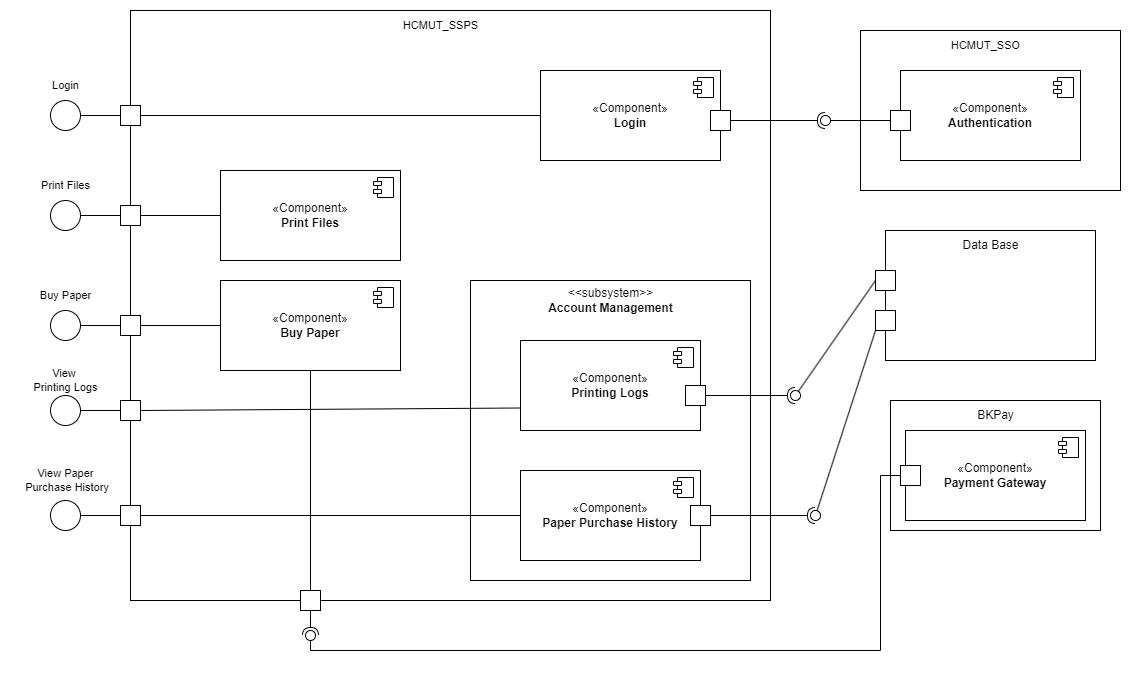

The diagram above was exported from draw.io. Its source (the exported page's mxGraphModel, read from the mxfile embedded in the PNG):
<mxGraphModel dx="2600" dy="962" grid="1" gridSize="10" guides="1" tooltips="1" connect="1" arrows="1" fold="1" page="1" pageScale="1" pageWidth="850" pageHeight="1100" math="0" shadow="0">
  <root>
    <mxCell id="0" />
    <mxCell id="1" parent="0" />
    <mxCell id="CU_BLoGD5QYQx8dxPEnx-55" value="" style="rounded=0;whiteSpace=wrap;html=1;" vertex="1" parent="1">
      <mxGeometry x="-160" y="70" width="640" height="590" as="geometry" />
    </mxCell>
    <mxCell id="CU_BLoGD5QYQx8dxPEnx-24" value="" style="rounded=0;whiteSpace=wrap;html=1;" vertex="1" parent="1">
      <mxGeometry x="180" y="340" width="280" height="300" as="geometry" />
    </mxCell>
    <mxCell id="CU_BLoGD5QYQx8dxPEnx-18" value="" style="rounded=0;whiteSpace=wrap;html=1;" vertex="1" parent="1">
      <mxGeometry x="570" y="90" width="260" height="160" as="geometry" />
    </mxCell>
    <mxCell id="CU_BLoGD5QYQx8dxPEnx-1" value="" style="rounded=0;orthogonalLoop=1;jettySize=auto;html=1;endArrow=halfCircle;endFill=0;endSize=6;strokeWidth=1;sketch=0;exitX=1;exitY=0.5;exitDx=0;exitDy=0;" edge="1" target="CU_BLoGD5QYQx8dxPEnx-3" parent="1" source="CU_BLoGD5QYQx8dxPEnx-7">
      <mxGeometry relative="1" as="geometry">
        <mxPoint x="500" y="175" as="sourcePoint" />
      </mxGeometry>
    </mxCell>
    <mxCell id="CU_BLoGD5QYQx8dxPEnx-2" value="" style="rounded=0;orthogonalLoop=1;jettySize=auto;html=1;endArrow=oval;endFill=0;sketch=0;sourcePerimeterSpacing=0;targetPerimeterSpacing=0;endSize=10;" edge="1" target="CU_BLoGD5QYQx8dxPEnx-3" parent="1">
      <mxGeometry relative="1" as="geometry">
        <mxPoint x="660" y="180" as="sourcePoint" />
        <Array as="points">
          <mxPoint x="600" y="180" />
        </Array>
      </mxGeometry>
    </mxCell>
    <mxCell id="CU_BLoGD5QYQx8dxPEnx-3" value="" style="ellipse;whiteSpace=wrap;html=1;align=center;aspect=fixed;fillColor=none;strokeColor=none;resizable=0;perimeter=centerPerimeter;rotatable=0;allowArrows=0;points=[];outlineConnect=1;" vertex="1" parent="1">
      <mxGeometry x="530" y="175" width="10" height="10" as="geometry" />
    </mxCell>
    <mxCell id="CU_BLoGD5QYQx8dxPEnx-66" style="edgeStyle=none;shape=connector;rounded=0;orthogonalLoop=1;jettySize=auto;html=1;exitX=0;exitY=0.5;exitDx=0;exitDy=0;entryX=1;entryY=0.5;entryDx=0;entryDy=0;labelBackgroundColor=default;strokeColor=default;align=center;verticalAlign=middle;fontFamily=Helvetica;fontSize=11;fontColor=default;endArrow=none;endFill=0;" edge="1" parent="1" source="CU_BLoGD5QYQx8dxPEnx-4" target="CU_BLoGD5QYQx8dxPEnx-65">
      <mxGeometry relative="1" as="geometry" />
    </mxCell>
    <mxCell id="CU_BLoGD5QYQx8dxPEnx-4" value="«Component»&lt;br&gt;&lt;b&gt;Login&lt;br&gt;&lt;/b&gt;" style="html=1;dropTarget=0;whiteSpace=wrap;" vertex="1" parent="1">
      <mxGeometry x="250" y="130" width="180" height="90" as="geometry" />
    </mxCell>
    <mxCell id="CU_BLoGD5QYQx8dxPEnx-5" value="" style="shape=module;jettyWidth=8;jettyHeight=4;" vertex="1" parent="CU_BLoGD5QYQx8dxPEnx-4">
      <mxGeometry x="1" width="20" height="20" relative="1" as="geometry">
        <mxPoint x="-27" y="7" as="offset" />
      </mxGeometry>
    </mxCell>
    <mxCell id="CU_BLoGD5QYQx8dxPEnx-7" value="" style="rounded=0;whiteSpace=wrap;html=1;" vertex="1" parent="1">
      <mxGeometry x="420" y="170" width="20" height="20" as="geometry" />
    </mxCell>
    <mxCell id="CU_BLoGD5QYQx8dxPEnx-9" value="«Component»&lt;br&gt;&lt;b&gt;Authentication&lt;br&gt;&lt;/b&gt;" style="html=1;dropTarget=0;whiteSpace=wrap;" vertex="1" parent="1">
      <mxGeometry x="610" y="130" width="180" height="90" as="geometry" />
    </mxCell>
    <mxCell id="CU_BLoGD5QYQx8dxPEnx-10" value="" style="shape=module;jettyWidth=8;jettyHeight=4;" vertex="1" parent="CU_BLoGD5QYQx8dxPEnx-9">
      <mxGeometry x="1" width="20" height="20" relative="1" as="geometry">
        <mxPoint x="-27" y="7" as="offset" />
      </mxGeometry>
    </mxCell>
    <mxCell id="CU_BLoGD5QYQx8dxPEnx-11" value="" style="rounded=0;whiteSpace=wrap;html=1;" vertex="1" parent="1">
      <mxGeometry x="600" y="170" width="20" height="20" as="geometry" />
    </mxCell>
    <mxCell id="CU_BLoGD5QYQx8dxPEnx-20" value="«Component»&lt;br&gt;&lt;b&gt;Printing Logs&lt;br&gt;&lt;/b&gt;" style="html=1;dropTarget=0;whiteSpace=wrap;" vertex="1" parent="1">
      <mxGeometry x="230" y="400" width="180" height="90" as="geometry" />
    </mxCell>
    <mxCell id="CU_BLoGD5QYQx8dxPEnx-21" value="" style="shape=module;jettyWidth=8;jettyHeight=4;" vertex="1" parent="CU_BLoGD5QYQx8dxPEnx-20">
      <mxGeometry x="1" width="20" height="20" relative="1" as="geometry">
        <mxPoint x="-27" y="7" as="offset" />
      </mxGeometry>
    </mxCell>
    <mxCell id="CU_BLoGD5QYQx8dxPEnx-22" value="«Component»&lt;br&gt;&lt;b&gt;Paper Purchase History&lt;br&gt;&lt;/b&gt;" style="html=1;dropTarget=0;whiteSpace=wrap;" vertex="1" parent="1">
      <mxGeometry x="230" y="530" width="180" height="90" as="geometry" />
    </mxCell>
    <mxCell id="CU_BLoGD5QYQx8dxPEnx-23" value="" style="shape=module;jettyWidth=8;jettyHeight=4;" vertex="1" parent="CU_BLoGD5QYQx8dxPEnx-22">
      <mxGeometry x="1" width="20" height="20" relative="1" as="geometry">
        <mxPoint x="-27" y="7" as="offset" />
      </mxGeometry>
    </mxCell>
    <mxCell id="CU_BLoGD5QYQx8dxPEnx-25" value="&amp;lt;&amp;lt;subsystem&amp;gt;&amp;gt;&lt;br&gt;&lt;b&gt;Account Management&lt;/b&gt;" style="text;html=1;align=center;verticalAlign=middle;resizable=0;points=[];autosize=1;strokeColor=none;fillColor=none;" vertex="1" parent="1">
      <mxGeometry x="245" y="340" width="150" height="40" as="geometry" />
    </mxCell>
    <mxCell id="CU_BLoGD5QYQx8dxPEnx-30" value="" style="rounded=0;whiteSpace=wrap;html=1;" vertex="1" parent="1">
      <mxGeometry x="395" y="445" width="20" height="20" as="geometry" />
    </mxCell>
    <mxCell id="CU_BLoGD5QYQx8dxPEnx-31" value="" style="rounded=0;whiteSpace=wrap;html=1;" vertex="1" parent="1">
      <mxGeometry x="400" y="565" width="20" height="20" as="geometry" />
    </mxCell>
    <mxCell id="CU_BLoGD5QYQx8dxPEnx-34" value="" style="rounded=0;orthogonalLoop=1;jettySize=auto;html=1;endArrow=halfCircle;endFill=0;endSize=6;strokeWidth=1;sketch=0;exitX=1;exitY=0.5;exitDx=0;exitDy=0;" edge="1" target="CU_BLoGD5QYQx8dxPEnx-36" parent="1" source="CU_BLoGD5QYQx8dxPEnx-30">
      <mxGeometry relative="1" as="geometry">
        <mxPoint x="520" y="470" as="sourcePoint" />
      </mxGeometry>
    </mxCell>
    <mxCell id="CU_BLoGD5QYQx8dxPEnx-35" value="" style="rounded=0;orthogonalLoop=1;jettySize=auto;html=1;endArrow=oval;endFill=0;sketch=0;sourcePerimeterSpacing=0;targetPerimeterSpacing=0;endSize=10;exitX=0;exitY=0.5;exitDx=0;exitDy=0;" edge="1" target="CU_BLoGD5QYQx8dxPEnx-36" parent="1" source="CU_BLoGD5QYQx8dxPEnx-38">
      <mxGeometry relative="1" as="geometry">
        <mxPoint x="720" y="375" as="sourcePoint" />
      </mxGeometry>
    </mxCell>
    <mxCell id="CU_BLoGD5QYQx8dxPEnx-36" value="" style="ellipse;whiteSpace=wrap;html=1;align=center;aspect=fixed;fillColor=none;strokeColor=none;resizable=0;perimeter=centerPerimeter;rotatable=0;allowArrows=0;points=[];outlineConnect=1;" vertex="1" parent="1">
      <mxGeometry x="500" y="450" width="10" height="10" as="geometry" />
    </mxCell>
    <mxCell id="CU_BLoGD5QYQx8dxPEnx-37" value="" style="ellipse;whiteSpace=wrap;html=1;align=center;aspect=fixed;fillColor=none;strokeColor=none;resizable=0;perimeter=centerPerimeter;rotatable=0;allowArrows=0;points=[];outlineConnect=1;" vertex="1" parent="1">
      <mxGeometry x="670" y="445" width="10" height="10" as="geometry" />
    </mxCell>
    <mxCell id="CU_BLoGD5QYQx8dxPEnx-44" value="" style="group" vertex="1" connectable="0" parent="1">
      <mxGeometry x="595" y="290" width="210" height="130" as="geometry" />
    </mxCell>
    <mxCell id="CU_BLoGD5QYQx8dxPEnx-33" value="" style="rounded=0;whiteSpace=wrap;html=1;" vertex="1" parent="CU_BLoGD5QYQx8dxPEnx-44">
      <mxGeometry width="210" height="130" as="geometry" />
    </mxCell>
    <mxCell id="CU_BLoGD5QYQx8dxPEnx-19" value="Data Base" style="text;html=1;align=center;verticalAlign=middle;resizable=0;points=[];autosize=1;strokeColor=none;fillColor=none;" vertex="1" parent="CU_BLoGD5QYQx8dxPEnx-44">
      <mxGeometry x="65" width="80" height="30" as="geometry" />
    </mxCell>
    <mxCell id="CU_BLoGD5QYQx8dxPEnx-45" value="" style="rounded=0;whiteSpace=wrap;html=1;" vertex="1" parent="CU_BLoGD5QYQx8dxPEnx-44">
      <mxGeometry x="-10" y="80" width="20" height="20" as="geometry" />
    </mxCell>
    <mxCell id="CU_BLoGD5QYQx8dxPEnx-38" value="" style="rounded=0;whiteSpace=wrap;html=1;" vertex="1" parent="CU_BLoGD5QYQx8dxPEnx-44">
      <mxGeometry x="-10" y="40" width="20" height="20" as="geometry" />
    </mxCell>
    <mxCell id="CU_BLoGD5QYQx8dxPEnx-47" value="" style="rounded=0;orthogonalLoop=1;jettySize=auto;html=1;endArrow=halfCircle;endFill=0;endSize=6;strokeWidth=1;sketch=0;exitX=1;exitY=0.5;exitDx=0;exitDy=0;" edge="1" target="CU_BLoGD5QYQx8dxPEnx-49" parent="1" source="CU_BLoGD5QYQx8dxPEnx-31">
      <mxGeometry relative="1" as="geometry">
        <mxPoint x="560" y="600" as="sourcePoint" />
        <Array as="points" />
      </mxGeometry>
    </mxCell>
    <mxCell id="CU_BLoGD5QYQx8dxPEnx-48" value="" style="rounded=0;orthogonalLoop=1;jettySize=auto;html=1;endArrow=oval;endFill=0;sketch=0;sourcePerimeterSpacing=0;targetPerimeterSpacing=0;endSize=10;exitX=0;exitY=1;exitDx=0;exitDy=0;" edge="1" target="CU_BLoGD5QYQx8dxPEnx-49" parent="1" source="CU_BLoGD5QYQx8dxPEnx-45">
      <mxGeometry relative="1" as="geometry">
        <mxPoint x="590" y="400" as="sourcePoint" />
      </mxGeometry>
    </mxCell>
    <mxCell id="CU_BLoGD5QYQx8dxPEnx-49" value="" style="ellipse;whiteSpace=wrap;html=1;align=center;aspect=fixed;fillColor=none;strokeColor=none;resizable=0;perimeter=centerPerimeter;rotatable=0;allowArrows=0;points=[];outlineConnect=1;" vertex="1" parent="1">
      <mxGeometry x="520" y="570" width="10" height="10" as="geometry" />
    </mxCell>
    <mxCell id="CU_BLoGD5QYQx8dxPEnx-58" style="rounded=0;orthogonalLoop=1;jettySize=auto;html=1;exitX=0;exitY=0.5;exitDx=0;exitDy=0;entryX=1;entryY=0.5;entryDx=0;entryDy=0;endArrow=none;endFill=0;" edge="1" parent="1" source="CU_BLoGD5QYQx8dxPEnx-50" target="CU_BLoGD5QYQx8dxPEnx-57">
      <mxGeometry relative="1" as="geometry" />
    </mxCell>
    <mxCell id="CU_BLoGD5QYQx8dxPEnx-50" value="«Component»&lt;br&gt;&lt;b&gt;Print Files&lt;br&gt;&lt;/b&gt;" style="html=1;dropTarget=0;whiteSpace=wrap;" vertex="1" parent="1">
      <mxGeometry x="-70" y="230" width="180" height="90" as="geometry" />
    </mxCell>
    <mxCell id="CU_BLoGD5QYQx8dxPEnx-51" value="" style="shape=module;jettyWidth=8;jettyHeight=4;" vertex="1" parent="CU_BLoGD5QYQx8dxPEnx-50">
      <mxGeometry x="1" width="20" height="20" relative="1" as="geometry">
        <mxPoint x="-27" y="7" as="offset" />
      </mxGeometry>
    </mxCell>
    <mxCell id="CU_BLoGD5QYQx8dxPEnx-73" style="edgeStyle=none;shape=connector;rounded=0;orthogonalLoop=1;jettySize=auto;html=1;exitX=0.5;exitY=1;exitDx=0;exitDy=0;entryX=0.5;entryY=0;entryDx=0;entryDy=0;labelBackgroundColor=default;strokeColor=default;align=center;verticalAlign=middle;fontFamily=Helvetica;fontSize=11;fontColor=default;endArrow=none;endFill=0;" edge="1" parent="1" source="CU_BLoGD5QYQx8dxPEnx-52" target="CU_BLoGD5QYQx8dxPEnx-72">
      <mxGeometry relative="1" as="geometry" />
    </mxCell>
    <mxCell id="CU_BLoGD5QYQx8dxPEnx-52" value="«Component»&lt;br&gt;&lt;b&gt;Buy Paper&lt;br&gt;&lt;/b&gt;" style="html=1;dropTarget=0;whiteSpace=wrap;" vertex="1" parent="1">
      <mxGeometry x="-70" y="340" width="180" height="90" as="geometry" />
    </mxCell>
    <mxCell id="CU_BLoGD5QYQx8dxPEnx-53" value="" style="shape=module;jettyWidth=8;jettyHeight=4;" vertex="1" parent="CU_BLoGD5QYQx8dxPEnx-52">
      <mxGeometry x="1" width="20" height="20" relative="1" as="geometry">
        <mxPoint x="-27" y="7" as="offset" />
      </mxGeometry>
    </mxCell>
    <mxCell id="CU_BLoGD5QYQx8dxPEnx-59" style="edgeStyle=none;shape=connector;rounded=0;orthogonalLoop=1;jettySize=auto;html=1;exitX=0;exitY=0.5;exitDx=0;exitDy=0;labelBackgroundColor=default;strokeColor=default;align=center;verticalAlign=middle;fontFamily=Helvetica;fontSize=11;fontColor=default;endArrow=none;endFill=0;entryX=1;entryY=0.5;entryDx=0;entryDy=0;" edge="1" parent="1" source="CU_BLoGD5QYQx8dxPEnx-57" target="CU_BLoGD5QYQx8dxPEnx-61">
      <mxGeometry relative="1" as="geometry">
        <mxPoint x="-210" y="274.66666666666674" as="targetPoint" />
      </mxGeometry>
    </mxCell>
    <mxCell id="CU_BLoGD5QYQx8dxPEnx-57" value="" style="rounded=0;whiteSpace=wrap;html=1;" vertex="1" parent="1">
      <mxGeometry x="-170" y="265" width="20" height="20" as="geometry" />
    </mxCell>
    <mxCell id="CU_BLoGD5QYQx8dxPEnx-61" value="" style="ellipse;whiteSpace=wrap;html=1;aspect=fixed;fontFamily=Helvetica;fontSize=11;fontColor=default;" vertex="1" parent="1">
      <mxGeometry x="-240" y="260" width="30" height="30" as="geometry" />
    </mxCell>
    <mxCell id="CU_BLoGD5QYQx8dxPEnx-65" value="" style="rounded=0;whiteSpace=wrap;html=1;" vertex="1" parent="1">
      <mxGeometry x="-170" y="165" width="20" height="20" as="geometry" />
    </mxCell>
    <mxCell id="CU_BLoGD5QYQx8dxPEnx-67" style="edgeStyle=none;shape=connector;rounded=0;orthogonalLoop=1;jettySize=auto;html=1;exitX=0;exitY=0.5;exitDx=0;exitDy=0;labelBackgroundColor=default;strokeColor=default;align=center;verticalAlign=middle;fontFamily=Helvetica;fontSize=11;fontColor=default;endArrow=none;endFill=0;entryX=1;entryY=0.5;entryDx=0;entryDy=0;" edge="1" target="CU_BLoGD5QYQx8dxPEnx-68" parent="1" source="CU_BLoGD5QYQx8dxPEnx-65">
      <mxGeometry relative="1" as="geometry">
        <mxPoint x="-210" y="169.66666666666674" as="targetPoint" />
        <mxPoint x="-170" y="170" as="sourcePoint" />
      </mxGeometry>
    </mxCell>
    <mxCell id="CU_BLoGD5QYQx8dxPEnx-68" value="" style="ellipse;whiteSpace=wrap;html=1;aspect=fixed;fontFamily=Helvetica;fontSize=11;fontColor=default;" vertex="1" parent="1">
      <mxGeometry x="-240" y="160" width="30" height="30" as="geometry" />
    </mxCell>
    <mxCell id="CU_BLoGD5QYQx8dxPEnx-72" value="" style="rounded=0;whiteSpace=wrap;html=1;" vertex="1" parent="1">
      <mxGeometry x="10" y="650" width="20" height="20" as="geometry" />
    </mxCell>
    <mxCell id="CU_BLoGD5QYQx8dxPEnx-76" value="" style="ellipse;whiteSpace=wrap;html=1;align=center;aspect=fixed;fillColor=none;strokeColor=none;resizable=0;perimeter=centerPerimeter;rotatable=0;allowArrows=0;points=[];outlineConnect=1;" vertex="1" parent="1">
      <mxGeometry x="640" y="495" width="10" height="10" as="geometry" />
    </mxCell>
    <mxCell id="CU_BLoGD5QYQx8dxPEnx-77" value="" style="group" vertex="1" connectable="0" parent="1">
      <mxGeometry x="600" y="460" width="210" height="130" as="geometry" />
    </mxCell>
    <mxCell id="CU_BLoGD5QYQx8dxPEnx-78" value="" style="rounded=0;whiteSpace=wrap;html=1;" vertex="1" parent="CU_BLoGD5QYQx8dxPEnx-77">
      <mxGeometry width="210" height="130" as="geometry" />
    </mxCell>
    <mxCell id="CU_BLoGD5QYQx8dxPEnx-79" value="BKPay" style="text;html=1;align=center;verticalAlign=middle;resizable=0;points=[];autosize=1;strokeColor=none;fillColor=none;" vertex="1" parent="CU_BLoGD5QYQx8dxPEnx-77">
      <mxGeometry x="75" width="60" height="30" as="geometry" />
    </mxCell>
    <mxCell id="CU_BLoGD5QYQx8dxPEnx-87" value="«Component»&lt;br&gt;&lt;b&gt;Payment Gateway&lt;br&gt;&lt;/b&gt;" style="html=1;dropTarget=0;whiteSpace=wrap;" vertex="1" parent="CU_BLoGD5QYQx8dxPEnx-77">
      <mxGeometry x="15" y="30" width="180" height="90" as="geometry" />
    </mxCell>
    <mxCell id="CU_BLoGD5QYQx8dxPEnx-88" value="" style="shape=module;jettyWidth=8;jettyHeight=4;" vertex="1" parent="CU_BLoGD5QYQx8dxPEnx-87">
      <mxGeometry x="1" width="20" height="20" relative="1" as="geometry">
        <mxPoint x="-27" y="7" as="offset" />
      </mxGeometry>
    </mxCell>
    <mxCell id="CU_BLoGD5QYQx8dxPEnx-80" value="" style="rounded=0;whiteSpace=wrap;html=1;" vertex="1" parent="CU_BLoGD5QYQx8dxPEnx-77">
      <mxGeometry x="10" y="65" width="20" height="20" as="geometry" />
    </mxCell>
    <mxCell id="CU_BLoGD5QYQx8dxPEnx-92" value="" style="rounded=0;orthogonalLoop=1;jettySize=auto;html=1;endArrow=halfCircle;endFill=0;endSize=6;strokeWidth=1;sketch=0;labelBackgroundColor=default;strokeColor=default;align=center;verticalAlign=middle;fontFamily=Helvetica;fontSize=11;fontColor=default;shape=connector;exitX=0.5;exitY=1;exitDx=0;exitDy=0;" edge="1" target="CU_BLoGD5QYQx8dxPEnx-94" parent="1" source="CU_BLoGD5QYQx8dxPEnx-72">
      <mxGeometry relative="1" as="geometry">
        <mxPoint x="270" y="435" as="sourcePoint" />
      </mxGeometry>
    </mxCell>
    <mxCell id="CU_BLoGD5QYQx8dxPEnx-93" value="" style="rounded=0;orthogonalLoop=1;jettySize=auto;html=1;endArrow=oval;endFill=0;sketch=0;sourcePerimeterSpacing=0;targetPerimeterSpacing=0;endSize=10;labelBackgroundColor=default;strokeColor=default;align=center;verticalAlign=middle;fontFamily=Helvetica;fontSize=11;fontColor=default;shape=connector;exitX=0;exitY=0.5;exitDx=0;exitDy=0;edgeStyle=orthogonalEdgeStyle;" edge="1" target="CU_BLoGD5QYQx8dxPEnx-94" parent="1" source="CU_BLoGD5QYQx8dxPEnx-80">
      <mxGeometry relative="1" as="geometry">
        <mxPoint x="200" y="730" as="sourcePoint" />
        <Array as="points">
          <mxPoint x="590" y="535" />
          <mxPoint x="590" y="710" />
          <mxPoint x="20" y="710" />
        </Array>
      </mxGeometry>
    </mxCell>
    <mxCell id="CU_BLoGD5QYQx8dxPEnx-94" value="" style="ellipse;whiteSpace=wrap;html=1;align=center;aspect=fixed;fillColor=none;strokeColor=none;resizable=0;perimeter=centerPerimeter;rotatable=0;allowArrows=0;points=[];outlineConnect=1;fontFamily=Helvetica;fontSize=11;fontColor=default;" vertex="1" parent="1">
      <mxGeometry x="15" y="690" width="10" height="10" as="geometry" />
    </mxCell>
    <mxCell id="CU_BLoGD5QYQx8dxPEnx-95" style="rounded=0;orthogonalLoop=1;jettySize=auto;html=1;exitX=0;exitY=0.5;exitDx=0;exitDy=0;entryX=1;entryY=0.5;entryDx=0;entryDy=0;endArrow=none;endFill=0;" edge="1" parent="1" target="CU_BLoGD5QYQx8dxPEnx-97" source="CU_BLoGD5QYQx8dxPEnx-52">
      <mxGeometry relative="1" as="geometry">
        <mxPoint x="-70" y="375" as="sourcePoint" />
      </mxGeometry>
    </mxCell>
    <mxCell id="CU_BLoGD5QYQx8dxPEnx-96" style="edgeStyle=none;shape=connector;rounded=0;orthogonalLoop=1;jettySize=auto;html=1;exitX=0;exitY=0.5;exitDx=0;exitDy=0;labelBackgroundColor=default;strokeColor=default;align=center;verticalAlign=middle;fontFamily=Helvetica;fontSize=11;fontColor=default;endArrow=none;endFill=0;entryX=1;entryY=0.5;entryDx=0;entryDy=0;" edge="1" parent="1" source="CU_BLoGD5QYQx8dxPEnx-97" target="CU_BLoGD5QYQx8dxPEnx-98">
      <mxGeometry relative="1" as="geometry">
        <mxPoint x="-210" y="384.66666666666674" as="targetPoint" />
      </mxGeometry>
    </mxCell>
    <mxCell id="CU_BLoGD5QYQx8dxPEnx-97" value="" style="rounded=0;whiteSpace=wrap;html=1;" vertex="1" parent="1">
      <mxGeometry x="-170" y="375" width="20" height="20" as="geometry" />
    </mxCell>
    <mxCell id="CU_BLoGD5QYQx8dxPEnx-98" value="" style="ellipse;whiteSpace=wrap;html=1;aspect=fixed;fontFamily=Helvetica;fontSize=11;fontColor=default;" vertex="1" parent="1">
      <mxGeometry x="-240" y="370" width="30" height="30" as="geometry" />
    </mxCell>
    <mxCell id="CU_BLoGD5QYQx8dxPEnx-99" value="" style="rounded=0;whiteSpace=wrap;html=1;" vertex="1" parent="1">
      <mxGeometry x="-170" y="460" width="20" height="20" as="geometry" />
    </mxCell>
    <mxCell id="CU_BLoGD5QYQx8dxPEnx-101" style="edgeStyle=none;shape=connector;rounded=0;orthogonalLoop=1;jettySize=auto;html=1;entryX=1;entryY=0.5;entryDx=0;entryDy=0;labelBackgroundColor=default;strokeColor=default;align=center;verticalAlign=middle;fontFamily=Helvetica;fontSize=11;fontColor=default;endArrow=none;endFill=0;exitX=0;exitY=0.75;exitDx=0;exitDy=0;" edge="1" parent="1" source="CU_BLoGD5QYQx8dxPEnx-20" target="CU_BLoGD5QYQx8dxPEnx-99">
      <mxGeometry relative="1" as="geometry">
        <mxPoint x="230" y="480" as="sourcePoint" />
      </mxGeometry>
    </mxCell>
    <mxCell id="CU_BLoGD5QYQx8dxPEnx-102" value="" style="rounded=0;whiteSpace=wrap;html=1;" vertex="1" parent="1">
      <mxGeometry x="-170" y="565" width="20" height="20" as="geometry" />
    </mxCell>
    <mxCell id="CU_BLoGD5QYQx8dxPEnx-103" style="edgeStyle=none;shape=connector;rounded=0;orthogonalLoop=1;jettySize=auto;html=1;entryX=1;entryY=0.5;entryDx=0;entryDy=0;labelBackgroundColor=default;strokeColor=default;align=center;verticalAlign=middle;fontFamily=Helvetica;fontSize=11;fontColor=default;endArrow=none;endFill=0;exitX=0;exitY=0.5;exitDx=0;exitDy=0;" edge="1" parent="1" target="CU_BLoGD5QYQx8dxPEnx-102" source="CU_BLoGD5QYQx8dxPEnx-22">
      <mxGeometry relative="1" as="geometry">
        <mxPoint x="230" y="557" as="sourcePoint" />
      </mxGeometry>
    </mxCell>
    <mxCell id="CU_BLoGD5QYQx8dxPEnx-105" style="edgeStyle=none;shape=connector;rounded=0;orthogonalLoop=1;jettySize=auto;html=1;exitX=0;exitY=0.5;exitDx=0;exitDy=0;labelBackgroundColor=default;strokeColor=default;align=center;verticalAlign=middle;fontFamily=Helvetica;fontSize=11;fontColor=default;endArrow=none;endFill=0;entryX=1;entryY=0.5;entryDx=0;entryDy=0;" edge="1" target="CU_BLoGD5QYQx8dxPEnx-106" parent="1">
      <mxGeometry relative="1" as="geometry">
        <mxPoint x="-210" y="469.66666666666674" as="targetPoint" />
        <mxPoint x="-170" y="470" as="sourcePoint" />
      </mxGeometry>
    </mxCell>
    <mxCell id="CU_BLoGD5QYQx8dxPEnx-106" value="" style="ellipse;whiteSpace=wrap;html=1;aspect=fixed;fontFamily=Helvetica;fontSize=11;fontColor=default;" vertex="1" parent="1">
      <mxGeometry x="-240" y="455" width="30" height="30" as="geometry" />
    </mxCell>
    <mxCell id="CU_BLoGD5QYQx8dxPEnx-107" style="edgeStyle=none;shape=connector;rounded=0;orthogonalLoop=1;jettySize=auto;html=1;exitX=0;exitY=0.5;exitDx=0;exitDy=0;labelBackgroundColor=default;strokeColor=default;align=center;verticalAlign=middle;fontFamily=Helvetica;fontSize=11;fontColor=default;endArrow=none;endFill=0;entryX=1;entryY=0.5;entryDx=0;entryDy=0;" edge="1" target="CU_BLoGD5QYQx8dxPEnx-108" parent="1">
      <mxGeometry relative="1" as="geometry">
        <mxPoint x="-210" y="574.6666666666667" as="targetPoint" />
        <mxPoint x="-170" y="575" as="sourcePoint" />
      </mxGeometry>
    </mxCell>
    <mxCell id="CU_BLoGD5QYQx8dxPEnx-108" value="" style="ellipse;whiteSpace=wrap;html=1;aspect=fixed;fontFamily=Helvetica;fontSize=11;fontColor=default;" vertex="1" parent="1">
      <mxGeometry x="-240" y="560" width="30" height="30" as="geometry" />
    </mxCell>
    <mxCell id="CU_BLoGD5QYQx8dxPEnx-109" value="HCMUT_SSPS" style="text;html=1;align=center;verticalAlign=middle;resizable=0;points=[];autosize=1;strokeColor=none;fillColor=none;fontSize=11;fontFamily=Helvetica;fontColor=default;" vertex="1" parent="1">
      <mxGeometry x="100" y="70" width="100" height="30" as="geometry" />
    </mxCell>
    <mxCell id="CU_BLoGD5QYQx8dxPEnx-110" value="HCMUT_SSO" style="text;html=1;align=center;verticalAlign=middle;resizable=0;points=[];autosize=1;strokeColor=none;fillColor=none;fontSize=11;fontFamily=Helvetica;fontColor=default;" vertex="1" parent="1">
      <mxGeometry x="650" y="90" width="90" height="30" as="geometry" />
    </mxCell>
    <mxCell id="CU_BLoGD5QYQx8dxPEnx-111" value="Login" style="text;html=1;align=center;verticalAlign=middle;resizable=0;points=[];autosize=1;strokeColor=none;fillColor=none;fontSize=11;fontFamily=Helvetica;fontColor=default;" vertex="1" parent="1">
      <mxGeometry x="-250" y="130" width="50" height="30" as="geometry" />
    </mxCell>
    <mxCell id="CU_BLoGD5QYQx8dxPEnx-112" value="Print Files" style="text;html=1;align=center;verticalAlign=middle;resizable=0;points=[];autosize=1;strokeColor=none;fillColor=none;fontSize=11;fontFamily=Helvetica;fontColor=default;" vertex="1" parent="1">
      <mxGeometry x="-260" y="230" width="70" height="30" as="geometry" />
    </mxCell>
    <mxCell id="CU_BLoGD5QYQx8dxPEnx-113" value="Buy Paper" style="text;html=1;align=center;verticalAlign=middle;resizable=0;points=[];autosize=1;strokeColor=none;fillColor=none;fontSize=11;fontFamily=Helvetica;fontColor=default;" vertex="1" parent="1">
      <mxGeometry x="-260" y="340" width="70" height="30" as="geometry" />
    </mxCell>
    <mxCell id="CU_BLoGD5QYQx8dxPEnx-114" value="View&amp;nbsp;&lt;br&gt;Printing Logs" style="text;html=1;align=center;verticalAlign=middle;resizable=0;points=[];autosize=1;strokeColor=none;fillColor=none;fontSize=11;fontFamily=Helvetica;fontColor=default;" vertex="1" parent="1">
      <mxGeometry x="-270" y="420" width="90" height="40" as="geometry" />
    </mxCell>
    <mxCell id="CU_BLoGD5QYQx8dxPEnx-115" value="View Paper&lt;br&gt;&amp;nbsp;Purchase History" style="text;html=1;align=center;verticalAlign=middle;resizable=0;points=[];autosize=1;strokeColor=none;fillColor=none;fontSize=11;fontFamily=Helvetica;fontColor=default;" vertex="1" parent="1">
      <mxGeometry x="-280" y="520" width="110" height="40" as="geometry" />
    </mxCell>
  </root>
</mxGraphModel>